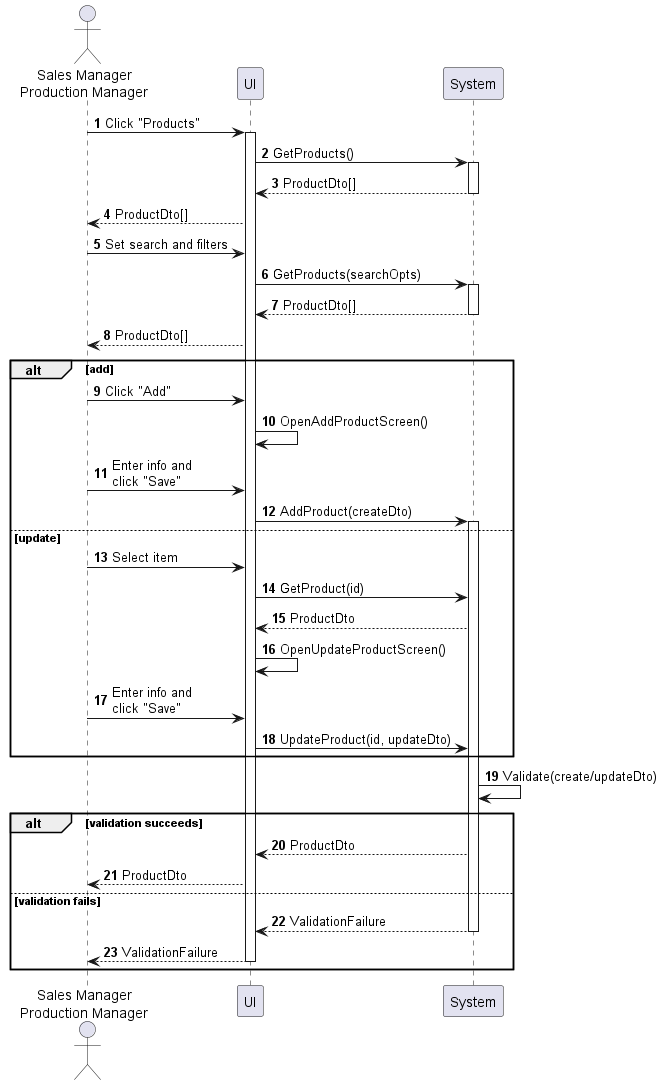

The diagram above was rendered by PlantUML. Its source (embedded in the PNG):
@startuml product-manage
autonumber

actor "Sales Manager\nProduction Manager" as a
participant UI as f
participant System as b

a -> f : Click "Products"
activate f
f -> b : GetProducts()
activate b
return ProductDto[]
f --> a : ProductDto[]
a -> f : Set search and filters
f -> b : GetProducts(searchOpts)
activate b
return ProductDto[]
f --> a : ProductDto[]

alt add
    a -> f : Click "Add"
    f -> f : OpenAddProductScreen()
    a -> f : Enter info and\nclick "Save"
    f -> b : AddProduct(createDto)
    activate b
else update
    a -> f : Select item
    f -> b : GetProduct(id)
    b --> f : ProductDto
    f -> f : OpenUpdateProductScreen()
    a -> f : Enter info and\nclick "Save"
    f -> b : UpdateProduct(id, updateDto)
end

b -> b : Validate(create/updateDto)

alt validation succeeds
    b --> f : ProductDto
    f --> a : ProductDto
else validation fails
    return ValidationFailure
    return ValidationFailure
end
@enduml